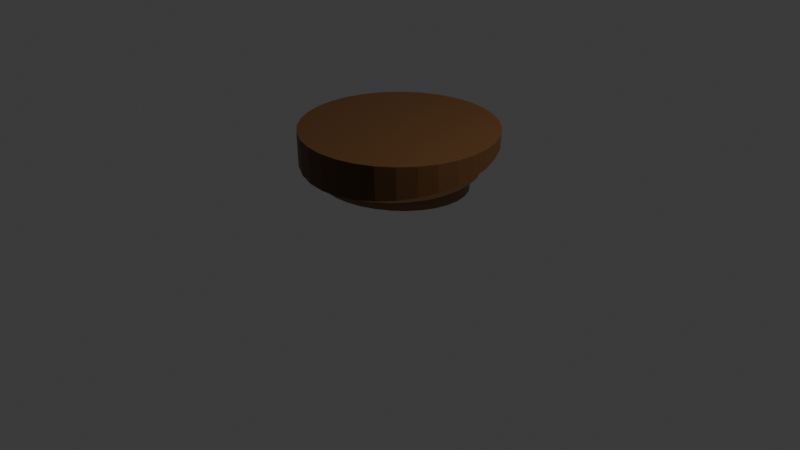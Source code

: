 # Source: deckenlampe.blend  (saved by Blender 4.1.23; exported with 4.5.12 LTS)
import bpy
from mathutils import Matrix  # noqa: F401  (used for matrix-valued properties, if any)

bpy.ops.wm.read_factory_settings(use_empty=True)
scene = bpy.context.scene
scene.name = 'Scene'

# ---- collections
col_collection = bpy.data.collections.new('Collection'); scene.collection.children.link(col_collection)

# ---- materials (node trees are filled in below, after node groups)
mat_material_001 = bpy.data.materials.new('Material.001')
mat_material_001.use_transparent_shadow = False
mat_material_002 = bpy.data.materials.new('Material.002')
mat_material_002.use_transparent_shadow = False
mat_material_003 = bpy.data.materials.new('Material.003')
mat_material_003.use_transparent_shadow = False

# ---- material node trees
mat_material_001.use_nodes = True; mat_material_001.node_tree.nodes.clear()
_N = mat_material_001.node_tree.nodes; _L = mat_material_001.node_tree.links
n0 = _N.new('ShaderNodeBsdfPrincipled'); n0.name = 'Principled BSDF'; n0.location = (10, 300)
n0.inputs[0].default_value = (0.0999, 0.04092, 0.009134, 1.0)
n1 = _N.new('ShaderNodeOutputMaterial'); n1.name = 'Material Output'; n1.location = (300, 300)
_L.new(n0.outputs[0], n1.inputs[0])
n1.is_active_output = True
mat_material_002.use_nodes = True; mat_material_002.node_tree.nodes.clear()
_N = mat_material_002.node_tree.nodes; _L = mat_material_002.node_tree.links
n0 = _N.new('ShaderNodeBsdfPrincipled'); n0.name = 'Principled BSDF'; n0.location = (10, 300)
n0.inputs[0].default_value = (0.6768, 0.3657, 0.1547, 1.0)
n1 = _N.new('ShaderNodeOutputMaterial'); n1.name = 'Material Output'; n1.location = (300, 300)
_L.new(n0.outputs[0], n1.inputs[0])
n1.is_active_output = True
mat_material_003.use_nodes = True; mat_material_003.node_tree.nodes.clear()
_N = mat_material_003.node_tree.nodes; _L = mat_material_003.node_tree.links
n0 = _N.new('ShaderNodeBsdfPrincipled'); n0.name = 'Principled BSDF'; n0.location = (10, 300)
n0.inputs[0].default_value = (0.2664, 0.147, 0.0648, 1.0)
n1 = _N.new('ShaderNodeOutputMaterial'); n1.name = 'Material Output'; n1.location = (300, 300)
_L.new(n0.outputs[0], n1.inputs[0])
n1.is_active_output = True

# ---- world
world_world = bpy.data.worlds.new('World'); scene.world = world_world
world_world.use_nodes = True; world_world.node_tree.nodes.clear()
_N = world_world.node_tree.nodes; _L = world_world.node_tree.links
n0 = _N.new('ShaderNodeOutputWorld'); n0.name = 'World Output'; n0.location = (300, 300)
n1 = _N.new('ShaderNodeBackground'); n1.name = 'Background'; n1.location = (10, 300)
n1.inputs[0].default_value = (0.05088, 0.05088, 0.05088, 1.0)
_L.new(n1.outputs[0], n0.inputs[0])
n0.is_active_output = True
world_world.color = (0.05088, 0.05088, 0.05088)
world_world.use_sun_shadow = False
world_world.sun_shadow_jitter_overblur = 0.0

# ---- cameras
cam_camera = bpy.data.cameras.new('Camera')
cam_camera.clip_end = 100.0
cam_camera.ortho_scale = 7.314

# ---- lights
light_light = bpy.data.lights.new('Light', 'POINT')
light_light.transmission_factor = 0.0
light_light.energy = 1000.0
light_light.shadow_soft_size = 0.1
light_light.shadow_maximum_resolution = 0.006
light_light.use_absolute_resolution = True

# ---- meshes
me_cylinder = bpy.data.meshes.new('Cylinder')
me_cylinder.from_pydata([(0.0, 0.8626, 0.9081), (0.0, 1.0, 1.0), (0.1703, 0.846, 0.9055), (0.1951, 0.9808, 1.0), (0.334, 0.7969, 0.8979), (0.3827, 0.9239, 1.0), (0.4849, 0.7172, 0.8856), (0.5556, 0.8315, 1.0), (0.6172, 0.6099, 0.869), (0.7071, 0.7071, 1.0), (0.7258, 0.4792, 0.8488), (0.8315, 0.5556, 1.0), (0.8064, 0.3301, 0.8257), (0.9239, 0.3827, 1.0), (0.8561, 0.1683, 0.8006), (0.9808, 0.1951, 1.0), (0.8729, 9.292e-09, 0.7746), (1.0, 0.0, 1.0), (0.8561, -0.1683, 0.7485), (0.9808, -0.1951, 1.0), (0.8064, -0.3301, 0.7235), (0.9239, -0.3827, 1.0), (0.7258, -0.4792, 0.7004), (0.8315, -0.5556, 1.0), (0.6172, -0.6099, 0.6802), (0.7071, -0.7071, 1.0), (0.4849, -0.7172, 0.6636), (0.5556, -0.8315, 1.0), (0.334, -0.7969, 0.6512), (0.3827, -0.9239, 1.0), (0.1703, -0.846, 0.6436), (0.1951, -0.9808, 1.0), (0.0, -0.8626, 0.6411), (0.0, -1.0, 1.0), (-0.1703, -0.846, 0.6436), (-0.1951, -0.9808, 1.0), (-0.334, -0.7969, 0.6512), (-0.3827, -0.9239, 1.0), (-0.4849, -0.7172, 0.6636), (-0.5556, -0.8315, 1.0), (-0.6172, -0.6099, 0.6802), (-0.7071, -0.7071, 1.0), (-0.7258, -0.4792, 0.7004), (-0.8315, -0.5556, 1.0), (-0.8064, -0.3301, 0.7235), (-0.9239, -0.3827, 1.0), (-0.8561, -0.1683, 0.7485), (-0.9808, -0.1951, 1.0), (-0.8729, 9.292e-09, 0.7746), (-1.0, 0.0, 1.0), (-0.8561, 0.1683, 0.8006), (-0.9808, 0.1951, 1.0), (-0.8064, 0.3301, 0.8257), (-0.9239, 0.3827, 1.0), (-0.7258, 0.4792, 0.8488), (-0.8315, 0.5556, 1.0), (-0.6172, 0.6099, 0.869), (-0.7071, 0.7071, 1.0), (-0.4849, 0.7172, 0.8856), (-0.5556, 0.8315, 1.0), (-0.334, 0.7969, 0.8979), (-0.3827, 0.9239, 1.0), (-0.1703, 0.846, 0.9055), (-0.1951, 0.9808, 1.0), (0.0, 0.9882, 0.9275), (0.1951, 0.9692, 0.9246), (0.3827, 0.913, 0.9159), (0.5556, 0.8217, 0.9018), (0.7071, 0.6988, 0.8827), (0.8315, 0.549, 0.8596), (0.9239, 0.3782, 0.8331), (0.9808, 0.1928, 0.8044), (1.0, 9.292e-09, 0.7746), (0.9808, -0.1928, 0.7447), (0.9239, -0.3782, 0.716), (0.8315, -0.549, 0.6896), (0.7071, -0.6988, 0.6664), (0.5556, -0.8217, 0.6474), (0.3827, -0.913, 0.6333), (0.1951, -0.9692, 0.6246), (0.0, -0.9882, 0.6216), (-0.1951, -0.9692, 0.6246), (-0.3827, -0.913, 0.6333), (-0.5556, -0.8217, 0.6474), (-0.7071, -0.6988, 0.6664), (-0.8315, -0.549, 0.6896), (-0.9239, -0.3782, 0.716), (-0.9808, -0.1928, 0.7447), (-1.0, 9.292e-09, 0.7746), (-0.9808, 0.1928, 0.8044), (-0.9239, 0.3782, 0.8331), (-0.8315, 0.549, 0.8596), (-0.7071, 0.6988, 0.8827), (-0.5556, 0.8217, 0.9018), (-0.3827, 0.913, 0.9159), (-0.1951, 0.9692, 0.9246), (-0.0684, 0.7579, 0.6063), (0.0789, 0.7429, 0.6041), (0.2204, 0.6996, 0.6012), (0.3508, 0.6295, 0.5977), (0.465, 0.5353, 0.5937), (0.5586, 0.4206, 0.5894), (0.628, 0.2899, 0.5849), (0.6705, 0.1481, 0.5804), (0.6846, 0.0007845, 0.5762), (0.6696, -0.1465, 0.5723), (0.6262, -0.288, 0.5689), (0.556, -0.4183, 0.5661), (0.4617, -0.5325, 0.5641), (0.347, -0.6261, 0.5629), (0.2162, -0.6955, 0.5625), (0.0744, -0.7381, 0.5631), (-0.07299, -0.7522, 0.5645), (-0.2203, -0.7373, 0.5667), (-0.3618, -0.694, 0.5696), (-0.4922, -0.6238, 0.5731), (-0.6064, -0.5296, 0.5771), (-0.6999, -0.415, 0.5814), (-0.7693, -0.2842, 0.5859), (-0.8119, -0.1425, 0.5903), (-0.826, 0.004857, 0.5946), (-0.811, 0.1521, 0.5985), (-0.7676, 0.2936, 0.6019), (-0.6974, 0.424, 0.6046), (-0.6031, 0.5381, 0.6067), (-0.4884, 0.6317, 0.6079), (-0.3576, 0.7012, 0.6082), (-0.2158, 0.7437, 0.6077), (-0.06805, 0.8754, 0.6096), (0.1022, 0.8581, 0.607), (0.2658, 0.808, 0.6036), (0.4164, 0.727, 0.5996), (0.5483, 0.6181, 0.595), (0.6565, 0.4856, 0.59), (0.7367, 0.3345, 0.5848), (0.7859, 0.1707, 0.5797), (0.8021, 0.0004676, 0.5748), (0.7848, -0.1697, 0.5702), (0.7347, -0.3333, 0.5663), (0.6535, -0.4839, 0.5631), (0.5446, -0.6158, 0.5608), (0.412, -0.724, 0.5594), (0.2609, -0.8042, 0.559), (0.09698, -0.8534, 0.5596), (-0.07334, -0.8697, 0.5612), (-0.2436, -0.8525, 0.5637), (-0.4071, -0.8024, 0.5671), (-0.5578, -0.7214, 0.5712), (-0.6897, -0.6125, 0.5758), (-0.7979, -0.48, 0.5808), (-0.8781, -0.3289, 0.5859), (-0.9272, -0.1651, 0.5911), (-0.9435, 0.005174, 0.596), (-0.9262, 0.1754, 0.6005), (-0.876, 0.3389, 0.6044), (-0.7949, 0.4895, 0.6076), (-0.686, 0.6215, 0.61), (-0.5534, 0.7296, 0.6114), (-0.4023, 0.8098, 0.6118), (-0.2384, 0.859, 0.6112), (-0.04357, 0.6208, 0.3685), (0.08131, 0.607, 0.3684), (0.2011, 0.5692, 0.3698), (0.3112, 0.5088, 0.3728), (0.4074, 0.4281, 0.3772), (0.486, 0.3303, 0.383), (0.544, 0.219, 0.3898), (0.5791, 0.09862, 0.3974), (0.59, -0.02628, 0.4055), (0.5763, -0.1509, 0.4138), (0.5384, -0.2704, 0.422), (0.478, -0.3803, 0.4297), (0.3972, -0.4762, 0.4368), (0.2992, -0.5546, 0.4428), (0.1877, -0.6124, 0.4476), (0.06706, -0.6473, 0.4509), (-0.0581, -0.6581, 0.4527), (-0.183, -0.6444, 0.4529), (-0.3028, -0.6065, 0.4515), (-0.4129, -0.5461, 0.4485), (-0.5091, -0.4655, 0.444), (-0.5877, -0.3676, 0.4383), (-0.6457, -0.2563, 0.4315), (-0.6808, -0.1359, 0.4239), (-0.6917, -0.01105, 0.4158), (-0.6779, 0.1136, 0.4075), (-0.6401, 0.2331, 0.3993), (-0.5796, 0.3429, 0.3915), (-0.4988, 0.4389, 0.3845), (-0.4008, 0.5173, 0.3785), (-0.2894, 0.575, 0.3737), (-0.1687, 0.61, 0.3704), (-0.04228, 0.735, 0.361), (0.1049, 0.7188, 0.3608), (0.2461, 0.6742, 0.3625), (0.3759, 0.603, 0.366), (0.4893, 0.5079, 0.3713), (0.5819, 0.3926, 0.378), (0.6502, 0.2615, 0.3861), (0.6916, 0.1196, 0.395), (0.7044, -0.02764, 0.4046), (0.6882, -0.1745, 0.4144), (0.6436, -0.3154, 0.424), (0.5724, -0.4448, 0.4332), (0.4772, -0.5579, 0.4414), (0.3616, -0.6503, 0.4485), (0.2303, -0.7184, 0.4542), (0.08811, -0.7596, 0.4581), (-0.05939, -0.7723, 0.4603), (-0.2066, -0.7561, 0.4605), (-0.3478, -0.7115, 0.4588), (-0.4775, -0.6403, 0.4553), (-0.5909, -0.5452, 0.45), (-0.6836, -0.4299, 0.4432), (-0.7519, -0.2988, 0.4352), (-0.7932, -0.1569, 0.4263), (-0.8061, -0.009688, 0.4167), (-0.7899, 0.1372, 0.4069), (-0.7453, 0.278, 0.3973), (-0.674, 0.4075, 0.3881), (-0.5788, 0.5206, 0.3799), (-0.4633, 0.613, 0.3728), (-0.3319, 0.681, 0.3671), (-0.1898, 0.7223, 0.3632), (-0.03909, 0.6543, 0.8777), (0.08579, 0.6405, 0.8775), (0.2056, 0.6027, 0.8789), (0.3157, 0.5423, 0.8819), (0.4119, 0.4616, 0.8864), (0.4905, 0.3637, 0.8921), (0.5485, 0.2525, 0.8989), (0.5836, 0.1321, 0.9065), (0.5945, 0.007187, 0.9146), (0.5808, -0.1174, 0.923), (0.5429, -0.237, 0.9311), (0.4825, -0.3468, 0.9389), (0.4017, -0.4428, 0.9459), (0.3036, -0.5211, 0.9519), (0.1922, -0.5789, 0.9567), (0.07155, -0.6139, 0.9601), (-0.05361, -0.6247, 0.9619), (-0.1785, -0.6109, 0.9621), (-0.2983, -0.5731, 0.9606), (-0.4084, -0.5127, 0.9576), (-0.5046, -0.432, 0.9532), (-0.5832, -0.3341, 0.9475), (-0.6412, -0.2229, 0.9407), (-0.6763, -0.1025, 0.933), (-0.6872, 0.02242, 0.9249), (-0.6735, 0.147, 0.9166), (-0.6356, 0.2666, 0.9084), (-0.5751, 0.3764, 0.9007), (-0.4944, 0.4724, 0.8937), (-0.3963, 0.5507, 0.8876), (-0.2849, 0.6085, 0.8829), (-0.1642, 0.6435, 0.8795)], [], [(64, 1, 3, 65), (65, 3, 5, 66), (66, 5, 7, 67), (67, 7, 9, 68), (68, 9, 11, 69), (69, 11, 13, 70), (70, 13, 15, 71), (71, 15, 17, 72), (72, 17, 19, 73), (73, 19, 21, 74), (74, 21, 23, 75), (75, 23, 25, 76), (76, 25, 27, 77), (77, 27, 29, 78), (78, 29, 31, 79), (79, 31, 33, 80), (80, 33, 35, 81), (81, 35, 37, 82), (82, 37, 39, 83), (83, 39, 41, 84), (84, 41, 43, 85), (85, 43, 45, 86), (86, 45, 47, 87), (87, 47, 49, 88), (88, 49, 51, 89), (89, 51, 53, 90), (90, 53, 55, 91), (91, 55, 57, 92), (92, 57, 59, 93), (93, 59, 61, 94), (3, 1, 63, 61, 59, 57, 55, 53, 51, 49, 47, 45, 43, 41, 39, 37, 35, 33, 31, 29, 27, 25, 23, 21, 19, 17, 15, 13, 11, 9, 7, 5), (94, 61, 63, 95), (95, 63, 1, 64), (52, 54, 155, 154), (2, 0, 64, 65), (4, 2, 65, 66), (6, 4, 66, 67), (8, 6, 67, 68), (10, 8, 68, 69), (12, 10, 69, 70), (14, 12, 70, 71), (16, 14, 71, 72), (18, 16, 72, 73), (20, 18, 73, 74), (22, 20, 74, 75), (24, 22, 75, 76), (26, 24, 76, 77), (28, 26, 77, 78), (30, 28, 78, 79), (32, 30, 79, 80), (34, 32, 80, 81), (36, 34, 81, 82), (38, 36, 82, 83), (40, 38, 83, 84), (42, 40, 84, 85), (44, 42, 85, 86), (46, 44, 86, 87), (48, 46, 87, 88), (50, 48, 88, 89), (52, 50, 89, 90), (54, 52, 90, 91), (56, 54, 91, 92), (58, 56, 92, 93), (60, 58, 93, 94), (62, 60, 94, 95), (0, 62, 95, 64), (118, 119, 215, 214), (26, 28, 142, 141), (0, 2, 129, 128), (54, 56, 156, 155), (28, 30, 143, 142), (2, 4, 130, 129), (56, 58, 157, 156), (30, 32, 144, 143), (4, 6, 131, 130), (58, 60, 158, 157), (32, 34, 145, 144), (6, 8, 132, 131), (60, 62, 159, 158), (34, 36, 146, 145), (8, 10, 133, 132), (62, 0, 128, 159), (36, 38, 147, 146), (10, 12, 134, 133), (38, 40, 148, 147), (12, 14, 135, 134), (40, 42, 149, 148), (14, 16, 136, 135), (42, 44, 150, 149), (16, 18, 137, 136), (44, 46, 151, 150), (18, 20, 138, 137), (46, 48, 152, 151), (20, 22, 139, 138), (48, 50, 153, 152), (22, 24, 140, 139), (50, 52, 154, 153), (24, 26, 141, 140), (97, 96, 128, 129), (98, 97, 129, 130), (99, 98, 130, 131), (100, 99, 131, 132), (101, 100, 132, 133), (102, 101, 133, 134), (103, 102, 134, 135), (104, 103, 135, 136), (105, 104, 136, 137), (106, 105, 137, 138), (107, 106, 138, 139), (108, 107, 139, 140), (109, 108, 140, 141), (110, 109, 141, 142), (111, 110, 142, 143), (112, 111, 143, 144), (113, 112, 144, 145), (114, 113, 145, 146), (115, 114, 146, 147), (116, 115, 147, 148), (117, 116, 148, 149), (118, 117, 149, 150), (119, 118, 150, 151), (120, 119, 151, 152), (121, 120, 152, 153), (122, 121, 153, 154), (123, 122, 154, 155), (124, 123, 155, 156), (125, 124, 156, 157), (126, 125, 157, 158), (127, 126, 158, 159), (96, 127, 159, 128), (185, 186, 250, 249), (105, 106, 202, 201), (119, 120, 216, 215), (106, 107, 203, 202), (120, 121, 217, 216), (107, 108, 204, 203), (121, 122, 218, 217), (108, 109, 205, 204), (122, 123, 219, 218), (109, 110, 206, 205), (96, 97, 193, 192), (123, 124, 220, 219), (110, 111, 207, 206), (97, 98, 194, 193), (124, 125, 221, 220), (111, 112, 208, 207), (98, 99, 195, 194), (125, 126, 222, 221), (112, 113, 209, 208), (99, 100, 196, 195), (126, 127, 223, 222), (113, 114, 210, 209), (100, 101, 197, 196), (127, 96, 192, 223), (114, 115, 211, 210), (101, 102, 198, 197), (115, 116, 212, 211), (102, 103, 199, 198), (116, 117, 213, 212), (103, 104, 200, 199), (117, 118, 214, 213), (104, 105, 201, 200), (161, 160, 192, 193), (162, 161, 193, 194), (163, 162, 194, 195), (164, 163, 195, 196), (165, 164, 196, 197), (166, 165, 197, 198), (167, 166, 198, 199), (168, 167, 199, 200), (169, 168, 200, 201), (170, 169, 201, 202), (171, 170, 202, 203), (172, 171, 203, 204), (173, 172, 204, 205), (174, 173, 205, 206), (175, 174, 206, 207), (176, 175, 207, 208), (177, 176, 208, 209), (178, 177, 209, 210), (179, 178, 210, 211), (180, 179, 211, 212), (181, 180, 212, 213), (182, 181, 213, 214), (183, 182, 214, 215), (184, 183, 215, 216), (185, 184, 216, 217), (186, 185, 217, 218), (187, 186, 218, 219), (188, 187, 219, 220), (189, 188, 220, 221), (190, 189, 221, 222), (191, 190, 222, 223), (160, 191, 223, 192), (224, 225, 226, 227, 228, 229, 230, 231, 232, 233, 234, 235, 236, 237, 238, 239, 240, 241, 242, 243, 244, 245, 246, 247, 248, 249, 250, 251, 252, 253, 254, 255), (172, 173, 237, 236), (186, 187, 251, 250), (173, 174, 238, 237), (160, 161, 225, 224), (187, 188, 252, 251), (174, 175, 239, 238), (161, 162, 226, 225), (188, 189, 253, 252), (175, 176, 240, 239), (162, 163, 227, 226), (189, 190, 254, 253), (176, 177, 241, 240), (163, 164, 228, 227), (190, 191, 255, 254), (177, 178, 242, 241), (164, 165, 229, 228), (191, 160, 224, 255), (178, 179, 243, 242), (165, 166, 230, 229), (179, 180, 244, 243), (166, 167, 231, 230), (180, 181, 245, 244), (167, 168, 232, 231), (181, 182, 246, 245), (168, 169, 233, 232), (182, 183, 247, 246), (169, 170, 234, 233), (183, 184, 248, 247), (170, 171, 235, 234), (184, 185, 249, 248), (171, 172, 236, 235)])
me_cylinder.polygons.foreach_set('material_index', [0, 0, 0, 0, 0, 0, 0, 0, 0, 0, 0, 0, 0, 0, 0, 0, 0, 0, 0, 0, 0, 0, 0, 0, 0, 0, 0, 0, 0, 0, 0, 0, 0, 1, 0, 0, 0, 0, 0, 0, 0, 0, 0, 0, 0, 0, 0, 0, 0, 0, 0, 0, 0, 0, 0, 0, 0, 0, 0, 0, 0, 0, 0, 0, 0, 0, 2, 1, 1, 1, 1, 1, 1, 1, 1, 1, 1, 1, 1, 1, 1, 1, 1, 1, 1, 1, 1, 1, 1, 1, 1, 1, 1, 1, 1, 1, 1, 1, 1, 1, 1, 1, 1, 1, 1, 1, 1, 1, 1, 1, 1, 1, 1, 1, 1, 1, 1, 1, 1, 1, 1, 1, 1, 1, 1, 1, 1, 1, 1, 1, 0, 2, 2, 2, 2, 2, 2, 2, 2, 2, 2, 2, 2, 2, 2, 2, 2, 2, 2, 2, 2, 2, 2, 2, 2, 2, 2, 2, 2, 2, 2, 2, 2, 2, 2, 2, 2, 2, 2, 2, 2, 2, 2, 2, 2, 2, 2, 2, 2, 2, 2, 2, 2, 2, 2, 2, 2, 2, 2, 2, 2, 2, 2, 2, 0, 0, 0, 0, 0, 0, 0, 0, 0, 0, 0, 0, 0, 0, 0, 0, 0, 0, 0, 0, 0, 0, 0, 0, 0, 0, 0, 0, 0, 0, 0, 0])
_uv = me_cylinder.uv_layers.new(name='UVMap')
_uv.uv.foreach_set('vector', [1.0, 0.5, 1.0, 1.0, 0.9688, 1.0, 0.9688, 0.5, 0.9688, 0.5, 0.9688, 1.0, 0.9375, 1.0, 0.9375, 0.5, 0.9375, 0.5, 0.9375, 1.0, 0.9062, 1.0, 0.9062, 0.5, 0.9062, 0.5, 0.9062, 1.0, 0.875, 1.0, 0.875, 0.5, 0.875, 0.5, 0.875, 1.0, 0.8438, 1.0, 0.8438, 0.5, 0.8438, 0.5, 0.8438, 1.0, 0.8125, 1.0, 0.8125, 0.5, 0.8125, 0.5, 0.8125, 1.0, 0.7812, 1.0, 0.7812, 0.5, 0.7812, 0.5, 0.7812, 1.0, 0.75, 1.0, 0.75, 0.5, 0.75, 0.5, 0.75, 1.0, 0.7188, 1.0, 0.7188, 0.5, 0.7188, 0.5, 0.7188, 1.0, 0.6875, 1.0, 0.6875, 0.5, 0.6875, 0.5, 0.6875, 1.0, 0.6562, 1.0, 0.6562, 0.5, 0.6562, 0.5, 0.6562, 1.0, 0.625, 1.0, 0.625, 0.5, 0.625, 0.5, 0.625, 1.0, 0.5938, 1.0, 0.5938, 0.5, 0.5938, 0.5, 0.5938, 1.0, 0.5625, 1.0, 0.5625, 0.5, 0.5625, 0.5, 0.5625, 1.0, 0.5312, 1.0, 0.5312, 0.5, 0.5312, 0.5, 0.5312, 1.0, 0.5, 1.0, 0.5, 0.5, 0.5, 0.5, 0.5, 1.0, 0.4688, 1.0, 0.4688, 0.5, 0.4688, 0.5, 0.4688, 1.0, 0.4375, 1.0, 0.4375, 0.5, 0.4375, 0.5, 0.4375, 1.0, 0.4062, 1.0, 0.4062, 0.5, 0.4062, 0.5, 0.4062, 1.0, 0.375, 1.0, 0.375, 0.5, 0.375, 0.5, 0.375, 1.0, 0.3438, 1.0, 0.3438, 0.5, 0.3438, 0.5, 0.3438, 1.0, 0.3125, 1.0, 0.3125, 0.5, 0.3125, 0.5, 0.3125, 1.0, 0.2812, 1.0, 0.2812, 0.5, 0.2812, 0.5, 0.2812, 1.0, 0.25, 1.0, 0.25, 0.5, 0.25, 0.5, 0.25, 1.0, 0.2188, 1.0, 0.2188, 0.5, 0.2188, 0.5, 0.2188, 1.0, 0.1875, 1.0, 0.1875, 0.5, 0.1875, 0.5, 0.1875, 1.0, 0.1562, 1.0, 0.1562, 0.5, 0.1562, 0.5, 0.1562, 1.0, 0.125, 1.0, 0.125, 0.5, 0.125, 0.5, 0.125, 1.0, 0.09375, 1.0, 0.09375, 0.5, 0.09375, 0.5, 0.09375, 1.0, 0.0625, 1.0, 0.0625, 0.5, 0.2968, 0.4854, 0.25, 0.49, 0.2032, 0.4854, 0.1582, 0.4717, 0.1167, 0.4496, 0.08029, 0.4197, 0.05045, 0.3833, 0.02827, 0.3418, 0.01461, 0.2968, 0.01, 0.25, 0.01461, 0.2032, 0.02827, 0.1582, 0.05045, 0.1167, 0.08029, 0.08029, 0.1167, 0.05045, 0.1582, 0.02827, 0.2032, 0.01461, 0.25, 0.01, 0.2968, 0.01461, 0.3418, 0.02827, 0.3833, 0.05045, 0.4197, 0.08029, 0.4496, 0.1167, 0.4717, 0.1582, 0.4854, 0.2032, 0.49, 0.25, 0.4854, 0.2968, 0.4717, 0.3418, 0.4496, 0.3833, 0.4197, 0.4197, 0.3833, 0.4496, 0.3418, 0.4717, 0.0625, 0.5, 0.0625, 1.0, 0.03125, 1.0, 0.03125, 0.5, 0.03125, 0.5, 0.03125, 1.0, 0.0, 1.0, 0.0, 0.5, 0.5565, 0.3302, 0.5758, 0.3664, 0.5758, 0.3664, 0.5565, 0.3302, 0.7909, 0.4555, 0.75, 0.4595, 0.75, 0.49, 0.7968, 0.4854, 0.8302, 0.4435, 0.7909, 0.4555, 0.7968, 0.4854, 0.8418, 0.4717, 0.8664, 0.4242, 0.8302, 0.4435, 0.8418, 0.4717, 0.8833, 0.4496, 0.8981, 0.3981, 0.8664, 0.4242, 0.8833, 0.4496, 0.9197, 0.4197, 0.9242, 0.3664, 0.8981, 0.3981, 0.9197, 0.4197, 0.9496, 0.3833, 0.9435, 0.3302, 0.9242, 0.3664, 0.9496, 0.3833, 0.9717, 0.3418, 0.9555, 0.2909, 0.9435, 0.3302, 0.9717, 0.3418, 0.9854, 0.2968, 0.9595, 0.25, 0.9555, 0.2909, 0.9854, 0.2968, 0.99, 0.25, 0.9555, 0.2091, 0.9595, 0.25, 0.99, 0.25, 0.9854, 0.2032, 0.9435, 0.1698, 0.9555, 0.2091, 0.9854, 0.2032, 0.9717, 0.1582, 0.9242, 0.1336, 0.9435, 0.1698, 0.9717, 0.1582, 0.9496, 0.1167, 0.8981, 0.1019, 0.9242, 0.1336, 0.9496, 0.1167, 0.9197, 0.08029, 0.8664, 0.07582, 0.8981, 0.1019, 0.9197, 0.08029, 0.8833, 0.05045, 0.8302, 0.05646, 0.8664, 0.07582, 0.8833, 0.05045, 0.8418, 0.02827, 0.7909, 0.04454, 0.8302, 0.05646, 0.8418, 0.02827, 0.7968, 0.01461, 0.75, 0.04051, 0.7909, 0.04454, 0.7968, 0.01461, 0.75, 0.01, 0.7091, 0.04454, 0.75, 0.04051, 0.75, 0.01, 0.7032, 0.01461, 0.6698, 0.05646, 0.7091, 0.04454, 0.7032, 0.01461, 0.6582, 0.02827, 0.6336, 0.07582, 0.6698, 0.05646, 0.6582, 0.02827, 0.6167, 0.05045, 0.6019, 0.1019, 0.6336, 0.07582, 0.6167, 0.05045, 0.5803, 0.08029, 0.5758, 0.1336, 0.6019, 0.1019, 0.5803, 0.08029, 0.5504, 0.1167, 0.5565, 0.1698, 0.5758, 0.1336, 0.5504, 0.1167, 0.5283, 0.1582, 0.5445, 0.2091, 0.5565, 0.1698, 0.5283, 0.1582, 0.5146, 0.2032, 0.5405, 0.25, 0.5445, 0.2091, 0.5146, 0.2032, 0.51, 0.25, 0.5445, 0.2909, 0.5405, 0.25, 0.51, 0.25, 0.5146, 0.2968, 0.5565, 0.3302, 0.5445, 0.2909, 0.5146, 0.2968, 0.5283, 0.3418, 0.5758, 0.3664, 0.5565, 0.3302, 0.5283, 0.3418, 0.5504, 0.3833, 0.6019, 0.3981, 0.5758, 0.3664, 0.5504, 0.3833, 0.5803, 0.4197, 0.6336, 0.4242, 0.6019, 0.3981, 0.5803, 0.4197, 0.6167, 0.4496, 0.6698, 0.4435, 0.6336, 0.4242, 0.6167, 0.4496, 0.6582, 0.4717, 0.7091, 0.4555, 0.6698, 0.4435, 0.6582, 0.4717, 0.7032, 0.4854, 0.75, 0.4595, 0.7091, 0.4555, 0.7032, 0.4854, 0.75, 0.49, 0.5825, 0.1806, 0.5722, 0.2146, 0.5722, 0.2146, 0.5825, 0.1806, 0.8664, 0.07582, 0.8302, 0.05646, 0.8302, 0.05646, 0.8664, 0.07582, 0.75, 0.4595, 0.7909, 0.4555, 0.7909, 0.4555, 0.75, 0.4595, 0.5758, 0.3664, 0.6019, 0.3981, 0.6019, 0.3981, 0.5758, 0.3664, 0.8302, 0.05646, 0.7909, 0.04454, 0.7909, 0.04454, 0.8302, 0.05646, 0.7909, 0.4555, 0.8302, 0.4435, 0.8302, 0.4435, 0.7909, 0.4555, 0.6019, 0.3981, 0.6336, 0.4242, 0.6336, 0.4242, 0.6019, 0.3981, 0.7909, 0.04454, 0.75, 0.04051, 0.75, 0.04051, 0.7909, 0.04454, 0.8302, 0.4435, 0.8664, 0.4242, 0.8664, 0.4242, 0.8302, 0.4435, 0.6336, 0.4242, 0.6698, 0.4435, 0.6698, 0.4435, 0.6336, 0.4242, 0.75, 0.04051, 0.7091, 0.04454, 0.7091, 0.04454, 0.75, 0.04051, 0.8664, 0.4242, 0.8981, 0.3981, 0.8981, 0.3981, 0.8664, 0.4242, 0.6698, 0.4435, 0.7091, 0.4555, 0.7091, 0.4555, 0.6698, 0.4435, 0.7091, 0.04454, 0.6698, 0.05646, 0.6698, 0.05646, 0.7091, 0.04454, 0.8981, 0.3981, 0.9242, 0.3664, 0.9242, 0.3664, 0.8981, 0.3981, 0.7091, 0.4555, 0.75, 0.4595, 0.75, 0.4595, 0.7091, 0.4555, 0.6698, 0.05646, 0.6336, 0.07582, 0.6336, 0.07582, 0.6698, 0.05646, 0.9242, 0.3664, 0.9435, 0.3302, 0.9435, 0.3302, 0.9242, 0.3664, 0.6336, 0.07582, 0.6019, 0.1019, 0.6019, 0.1019, 0.6336, 0.07582, 0.9435, 0.3302, 0.9555, 0.2909, 0.9555, 0.2909, 0.9435, 0.3302, 0.6019, 0.1019, 0.5758, 0.1336, 0.5758, 0.1336, 0.6019, 0.1019, 0.9555, 0.2909, 0.9595, 0.25, 0.9595, 0.25, 0.9555, 0.2909, 0.5758, 0.1336, 0.5565, 0.1698, 0.5565, 0.1698, 0.5758, 0.1336, 0.9595, 0.25, 0.9555, 0.2091, 0.9555, 0.2091, 0.9595, 0.25, 0.5565, 0.1698, 0.5445, 0.2091, 0.5445, 0.2091, 0.5565, 0.1698, 0.9555, 0.2091, 0.9435, 0.1698, 0.9435, 0.1698, 0.9555, 0.2091, 0.5445, 0.2091, 0.5405, 0.25, 0.5405, 0.25, 0.5445, 0.2091, 0.9435, 0.1698, 0.9242, 0.1336, 0.9242, 0.1336, 0.9435, 0.1698, 0.5405, 0.25, 0.5445, 0.2909, 0.5445, 0.2909, 0.5405, 0.25, 0.9242, 0.1336, 0.8981, 0.1019, 0.8981, 0.1019, 0.9242, 0.1336, 0.5445, 0.2909, 0.5565, 0.3302, 0.5565, 0.3302, 0.5445, 0.2909, 0.8981, 0.1019, 0.8664, 0.07582, 0.8664, 0.07582, 0.8981, 0.1019, 0.7854, 0.4278, 0.75, 0.4313, 0.75, 0.4595, 0.7909, 0.4555, 0.8194, 0.4175, 0.7854, 0.4278, 0.7909, 0.4555, 0.8302, 0.4435, 0.8507, 0.4007, 0.8194, 0.4175, 0.8302, 0.4435, 0.8664, 0.4242, 0.8782, 0.3782, 0.8507, 0.4007, 0.8664, 0.4242, 0.8981, 0.3981, 0.9007, 0.3507, 0.8782, 0.3782, 0.8981, 0.3981, 0.9242, 0.3664, 0.9175, 0.3194, 0.9007, 0.3507, 0.9242, 0.3664, 0.9435, 0.3302, 0.9278, 0.2854, 0.9175, 0.3194, 0.9435, 0.3302, 0.9555, 0.2909, 0.9313, 0.25, 0.9278, 0.2854, 0.9555, 0.2909, 0.9595, 0.25, 0.9278, 0.2146, 0.9313, 0.25, 0.9595, 0.25, 0.9555, 0.2091, 0.9175, 0.1806, 0.9278, 0.2146, 0.9555, 0.2091, 0.9435, 0.1698, 0.9007, 0.1493, 0.9175, 0.1806, 0.9435, 0.1698, 0.9242, 0.1336, 0.8782, 0.1218, 0.9007, 0.1493, 0.9242, 0.1336, 0.8981, 0.1019, 0.8507, 0.09927, 0.8782, 0.1218, 0.8981, 0.1019, 0.8664, 0.07582, 0.8194, 0.08252, 0.8507, 0.09927, 0.8664, 0.07582, 0.8302, 0.05646, 0.7854, 0.07221, 0.8194, 0.08252, 0.8302, 0.05646, 0.7909, 0.04454, 0.75, 0.06872, 0.7854, 0.07221, 0.7909, 0.04454, 0.75, 0.04051, 0.7146, 0.07221, 0.75, 0.06872, 0.75, 0.04051, 0.7091, 0.04454, 0.6806, 0.08252, 0.7146, 0.07221, 0.7091, 0.04454, 0.6698, 0.05646, 0.6493, 0.09927, 0.6806, 0.08252, 0.6698, 0.05646, 0.6336, 0.07582, 0.6218, 0.1218, 0.6493, 0.09927, 0.6336, 0.07582, 0.6019, 0.1019, 0.5993, 0.1493, 0.6218, 0.1218, 0.6019, 0.1019, 0.5758, 0.1336, 0.5825, 0.1806, 0.5993, 0.1493, 0.5758, 0.1336, 0.5565, 0.1698, 0.5722, 0.2146, 0.5825, 0.1806, 0.5565, 0.1698, 0.5445, 0.2091, 0.5687, 0.25, 0.5722, 0.2146, 0.5445, 0.2091, 0.5405, 0.25, 0.5722, 0.2854, 0.5687, 0.25, 0.5405, 0.25, 0.5445, 0.2909, 0.5825, 0.3194, 0.5722, 0.2854, 0.5445, 0.2909, 0.5565, 0.3302, 0.5993, 0.3507, 0.5825, 0.3194, 0.5565, 0.3302, 0.5758, 0.3664, 0.6218, 0.3782, 0.5993, 0.3507, 0.5758, 0.3664, 0.6019, 0.3981, 0.6493, 0.4007, 0.6218, 0.3782, 0.6019, 0.3981, 0.6336, 0.4242, 0.6806, 0.4175, 0.6493, 0.4007, 0.6336, 0.4242, 0.6698, 0.4435, 0.7146, 0.4278, 0.6806, 0.4175, 0.6698, 0.4435, 0.7091, 0.4555, 0.75, 0.4313, 0.7146, 0.4278, 0.7091, 0.4555, 0.75, 0.4595, 0.5991, 0.28, 0.6079, 0.3089, 0.6079, 0.3089, 0.5991, 0.28, 0.9278, 0.2146, 0.9175, 0.1806, 0.9175, 0.1806, 0.9278, 0.2146, 0.5722, 0.2146, 0.5687, 0.25, 0.5687, 0.25, 0.5722, 0.2146, 0.9175, 0.1806, 0.9007, 0.1493, 0.9007, 0.1493, 0.9175, 0.1806, 0.5687, 0.25, 0.5722, 0.2854, 0.5722, 0.2854, 0.5687, 0.25, 0.9007, 0.1493, 0.8782, 0.1218, 0.8782, 0.1218, 0.9007, 0.1493, 0.5722, 0.2854, 0.5825, 0.3194, 0.5825, 0.3194, 0.5722, 0.2854, 0.8782, 0.1218, 0.8507, 0.09927, 0.8507, 0.09927, 0.8782, 0.1218, 0.5825, 0.3194, 0.5993, 0.3507, 0.5993, 0.3507, 0.5825, 0.3194, 0.8507, 0.09927, 0.8194, 0.08252, 0.8194, 0.08252, 0.8507, 0.09927, 0.75, 0.4313, 0.7854, 0.4278, 0.7854, 0.4278, 0.75, 0.4313, 0.5993, 0.3507, 0.6218, 0.3782, 0.6218, 0.3782, 0.5993, 0.3507, 0.8194, 0.08252, 0.7854, 0.07221, 0.7854, 0.07221, 0.8194, 0.08252, 0.7854, 0.4278, 0.8194, 0.4175, 0.8194, 0.4175, 0.7854, 0.4278, 0.6218, 0.3782, 0.6493, 0.4007, 0.6493, 0.4007, 0.6218, 0.3782, 0.7854, 0.07221, 0.75, 0.06872, 0.75, 0.06872, 0.7854, 0.07221, 0.8194, 0.4175, 0.8507, 0.4007, 0.8507, 0.4007, 0.8194, 0.4175, 0.6493, 0.4007, 0.6806, 0.4175, 0.6806, 0.4175, 0.6493, 0.4007, 0.75, 0.06872, 0.7146, 0.07221, 0.7146, 0.07221, 0.75, 0.06872, 0.8507, 0.4007, 0.8782, 0.3782, 0.8782, 0.3782, 0.8507, 0.4007, 0.6806, 0.4175, 0.7146, 0.4278, 0.7146, 0.4278, 0.6806, 0.4175, 0.7146, 0.07221, 0.6806, 0.08252, 0.6806, 0.08252, 0.7146, 0.07221, 0.8782, 0.3782, 0.9007, 0.3507, 0.9007, 0.3507, 0.8782, 0.3782, 0.7146, 0.4278, 0.75, 0.4313, 0.75, 0.4313, 0.7146, 0.4278, 0.6806, 0.08252, 0.6493, 0.09927, 0.6493, 0.09927, 0.6806, 0.08252, 0.9007, 0.3507, 0.9175, 0.3194, 0.9175, 0.3194, 0.9007, 0.3507, 0.6493, 0.09927, 0.6218, 0.1218, 0.6218, 0.1218, 0.6493, 0.09927, 0.9175, 0.3194, 0.9278, 0.2854, 0.9278, 0.2854, 0.9175, 0.3194, 0.6218, 0.1218, 0.5993, 0.1493, 0.5993, 0.1493, 0.6218, 0.1218, 0.9278, 0.2854, 0.9313, 0.25, 0.9313, 0.25, 0.9278, 0.2854, 0.5993, 0.1493, 0.5825, 0.1806, 0.5825, 0.1806, 0.5993, 0.1493, 0.9313, 0.25, 0.9278, 0.2146, 0.9278, 0.2146, 0.9313, 0.25, 0.78, 0.4009, 0.75, 0.4038, 0.75, 0.4313, 0.7854, 0.4278, 0.8089, 0.3921, 0.78, 0.4009, 0.7854, 0.4278, 0.8194, 0.4175, 0.8355, 0.3779, 0.8089, 0.3921, 0.8194, 0.4175, 0.8507, 0.4007, 0.8588, 0.3588, 0.8355, 0.3779, 0.8507, 0.4007, 0.8782, 0.3782, 0.8779, 0.3355, 0.8588, 0.3588, 0.8782, 0.3782, 0.9007, 0.3507, 0.8921, 0.3089, 0.8779, 0.3355, 0.9007, 0.3507, 0.9175, 0.3194, 0.9009, 0.28, 0.8921, 0.3089, 0.9175, 0.3194, 0.9278, 0.2854, 0.9038, 0.25, 0.9009, 0.28, 0.9278, 0.2854, 0.9313, 0.25, 0.9009, 0.22, 0.9038, 0.25, 0.9313, 0.25, 0.9278, 0.2146, 0.8921, 0.1911, 0.9009, 0.22, 0.9278, 0.2146, 0.9175, 0.1806, 0.8779, 0.1645, 0.8921, 0.1911, 0.9175, 0.1806, 0.9007, 0.1493, 0.8588, 0.1412, 0.8779, 0.1645, 0.9007, 0.1493, 0.8782, 0.1218, 0.8355, 0.1221, 0.8588, 0.1412, 0.8782, 0.1218, 0.8507, 0.09927, 0.8089, 0.1079, 0.8355, 0.1221, 0.8507, 0.09927, 0.8194, 0.08252, 0.78, 0.09914, 0.8089, 0.1079, 0.8194, 0.08252, 0.7854, 0.07221, 0.75, 0.09618, 0.78, 0.09914, 0.7854, 0.07221, 0.75, 0.06872, 0.72, 0.09914, 0.75, 0.09618, 0.75, 0.06872, 0.7146, 0.07221, 0.6911, 0.1079, 0.72, 0.09914, 0.7146, 0.07221, 0.6806, 0.08252, 0.6645, 0.1221, 0.6911, 0.1079, 0.6806, 0.08252, 0.6493, 0.09927, 0.6412, 0.1412, 0.6645, 0.1221, 0.6493, 0.09927, 0.6218, 0.1218, 0.6221, 0.1645, 0.6412, 0.1412, 0.6218, 0.1218, 0.5993, 0.1493, 0.6079, 0.1911, 0.6221, 0.1645, 0.5993, 0.1493, 0.5825, 0.1806, 0.5991, 0.22, 0.6079, 0.1911, 0.5825, 0.1806, 0.5722, 0.2146, 0.5962, 0.25, 0.5991, 0.22, 0.5722, 0.2146, 0.5687, 0.25, 0.5991, 0.28, 0.5962, 0.25, 0.5687, 0.25, 0.5722, 0.2854, 0.6079, 0.3089, 0.5991, 0.28, 0.5722, 0.2854, 0.5825, 0.3194, 0.6221, 0.3355, 0.6079, 0.3089, 0.5825, 0.3194, 0.5993, 0.3507, 0.6412, 0.3588, 0.6221, 0.3355, 0.5993, 0.3507, 0.6218, 0.3782, 0.6645, 0.3779, 0.6412, 0.3588, 0.6218, 0.3782, 0.6493, 0.4007, 0.6911, 0.3921, 0.6645, 0.3779, 0.6493, 0.4007, 0.6806, 0.4175, 0.72, 0.4009, 0.6911, 0.3921, 0.6806, 0.4175, 0.7146, 0.4278, 0.75, 0.4038, 0.72, 0.4009, 0.7146, 0.4278, 0.75, 0.4313, 0.75, 0.4038, 0.78, 0.4009, 0.8089, 0.3921, 0.8355, 0.3779, 0.8588, 0.3588, 0.8779, 0.3355, 0.8921, 0.3089, 0.9009, 0.28, 0.9038, 0.25, 0.9009, 0.22, 0.8921, 0.1911, 0.8779, 0.1645, 0.8588, 0.1412, 0.8355, 0.1221, 0.8089, 0.1079, 0.78, 0.09914, 0.75, 0.09618, 0.72, 0.09914, 0.6911, 0.1079, 0.6645, 0.1221, 0.6412, 0.1412, 0.6221, 0.1645, 0.6079, 0.1911, 0.5991, 0.22, 0.5962, 0.25, 0.5991, 0.28, 0.6079, 0.3089, 0.6221, 0.3355, 0.6412, 0.3588, 0.6645, 0.3779, 0.6911, 0.3921, 0.72, 0.4009, 0.8588, 0.1412, 0.8355, 0.1221, 0.8355, 0.1221, 0.8588, 0.1412, 0.6079, 0.3089, 0.6221, 0.3355, 0.6221, 0.3355, 0.6079, 0.3089, 0.8355, 0.1221, 0.8089, 0.1079, 0.8089, 0.1079, 0.8355, 0.1221, 0.75, 0.4038, 0.78, 0.4009, 0.78, 0.4009, 0.75, 0.4038, 0.6221, 0.3355, 0.6412, 0.3588, 0.6412, 0.3588, 0.6221, 0.3355, 0.8089, 0.1079, 0.78, 0.09914, 0.78, 0.09914, 0.8089, 0.1079, 0.78, 0.4009, 0.8089, 0.3921, 0.8089, 0.3921, 0.78, 0.4009, 0.6412, 0.3588, 0.6645, 0.3779, 0.6645, 0.3779, 0.6412, 0.3588, 0.78, 0.09914, 0.75, 0.09618, 0.75, 0.09618, 0.78, 0.09914, 0.8089, 0.3921, 0.8355, 0.3779, 0.8355, 0.3779, 0.8089, 0.3921, 0.6645, 0.3779, 0.6911, 0.3921, 0.6911, 0.3921, 0.6645, 0.3779, 0.75, 0.09618, 0.72, 0.09914, 0.72, 0.09914, 0.75, 0.09618, 0.8355, 0.3779, 0.8588, 0.3588, 0.8588, 0.3588, 0.8355, 0.3779, 0.6911, 0.3921, 0.72, 0.4009, 0.72, 0.4009, 0.6911, 0.3921, 0.72, 0.09914, 0.6911, 0.1079, 0.6911, 0.1079, 0.72, 0.09914, 0.8588, 0.3588, 0.8779, 0.3355, 0.8779, 0.3355, 0.8588, 0.3588, 0.72, 0.4009, 0.75, 0.4038, 0.75, 0.4038, 0.72, 0.4009, 0.6911, 0.1079, 0.6645, 0.1221, 0.6645, 0.1221, 0.6911, 0.1079, 0.8779, 0.3355, 0.8921, 0.3089, 0.8921, 0.3089, 0.8779, 0.3355, 0.6645, 0.1221, 0.6412, 0.1412, 0.6412, 0.1412, 0.6645, 0.1221, 0.8921, 0.3089, 0.9009, 0.28, 0.9009, 0.28, 0.8921, 0.3089, 0.6412, 0.1412, 0.6221, 0.1645, 0.6221, 0.1645, 0.6412, 0.1412, 0.9009, 0.28, 0.9038, 0.25, 0.9038, 0.25, 0.9009, 0.28, 0.6221, 0.1645, 0.6079, 0.1911, 0.6079, 0.1911, 0.6221, 0.1645, 0.9038, 0.25, 0.9009, 0.22, 0.9009, 0.22, 0.9038, 0.25, 0.6079, 0.1911, 0.5991, 0.22, 0.5991, 0.22, 0.6079, 0.1911, 0.9009, 0.22, 0.8921, 0.1911, 0.8921, 0.1911, 0.9009, 0.22, 0.5991, 0.22, 0.5962, 0.25, 0.5962, 0.25, 0.5991, 0.22, 0.8921, 0.1911, 0.8779, 0.1645, 0.8779, 0.1645, 0.8921, 0.1911, 0.5962, 0.25, 0.5991, 0.28, 0.5991, 0.28, 0.5962, 0.25, 0.8779, 0.1645, 0.8588, 0.1412, 0.8588, 0.1412, 0.8779, 0.1645])
me_cylinder.materials.append(mat_material_001)
me_cylinder.materials.append(mat_material_002)
me_cylinder.materials.append(mat_material_003)
me_cylinder.update()

# ---- objects
ob_light = bpy.data.objects.new('Light', light_light)
ob_camera = bpy.data.objects.new('Camera', cam_camera)
ob_cylinder = bpy.data.objects.new('Cylinder', me_cylinder)

# ---- transforms, parenting, visibility, modifiers, constraints
ob_light.location = (4.076, 1.005, 5.904)
ob_light.rotation_euler = (0.6503, 0.05522, 1.866)
ob_light.lock_rotations_4d = False
ob_light.empty_display_type = 'ARROWS'
ob_light.color = (0.0, 0.0, 0.0, 0.0)
ob_light.lineart.crease_threshold = 0.0
ob_camera.location = (7.359, -6.926, 4.958)
ob_camera.rotation_euler = (1.109, 0.0, 0.8149)
ob_camera.lock_rotations_4d = False
ob_camera.empty_display_type = 'ARROWS'
ob_camera.color = (0.0, 0.0, 0.0, 0.0)
ob_camera.display_type = 'WIRE'
ob_camera.lineart.crease_threshold = 0.0
ob_cylinder.location = (0.0, 0.0, 0.0)

# ---- collection membership
col_collection.objects.link(ob_light)
col_collection.objects.link(ob_camera)
col_collection.objects.link(ob_cylinder)

# ---- scene / render settings (as saved in the file)
scene.camera = ob_camera
scene.frame_start = 1; scene.frame_end = 250; scene.frame_set(1)
scene.render.engine = 'BLENDER_EEVEE_NEXT'
scene.cycles.sampling_pattern = 'TABULATED_SOBOL'
scene.eevee.ray_tracing_options.trace_max_roughness = 0.0
bpy.context.view_layer.update()
